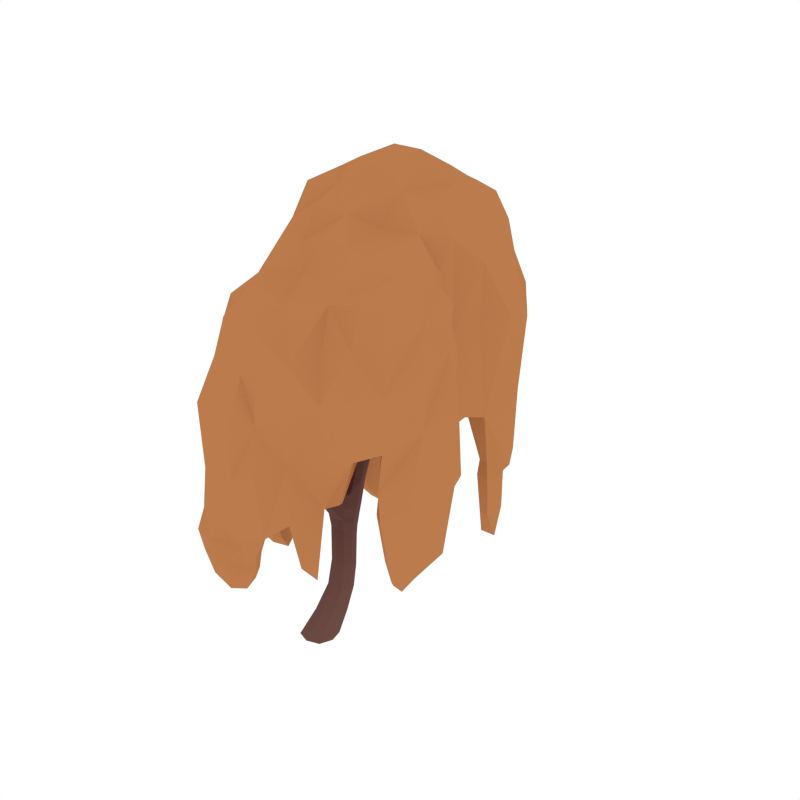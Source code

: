 # Source: Willow_Autumn_1.blend  (saved by Blender 2.79.0; exported with 4.5.12 LTS)
import bpy
from mathutils import Matrix  # noqa: F401  (used for matrix-valued properties, if any)

bpy.ops.wm.read_factory_settings(use_empty=True)
scene = bpy.context.scene
scene.name = 'Scene'

# ---- collections
col_collection_1 = bpy.data.collections.new('Collection 1'); scene.collection.children.link(col_collection_1)

# ---- materials (node trees are filled in below, after node groups)
mat_wood = bpy.data.materials.new('Wood')
mat_wood.alpha_threshold = 0.0
mat_wood.diffuse_color = (0.1529, 0.07036, 0.05951, 1.0)
mat_wood.roughness = 0.5
mat_orange = bpy.data.materials.new('Orange')
mat_orange.alpha_threshold = 0.0
mat_orange.diffuse_color = (0.4969, 0.1993, 0.07341, 1.0)
mat_orange.roughness = 0.5

# ---- material node trees

# ---- world
world_world = bpy.data.worlds.new('World'); scene.world = world_world
world_world.color = (1.0, 1.0, 1.0)
world_world.use_sun_shadow = False
world_world.sun_shadow_jitter_overblur = 0.0
world_world.cycles.sampling_method = 'NONE'
world_world.cycles.sample_map_resolution = 256

# ---- meshes
me_cube_088 = bpy.data.meshes.new('Cube.088')
me_cube_088.from_pydata([(0.06836, 0.01627, 0.1723), (0.163, 0.104, 0.1644), (0.246, 0.01627, 0.1723), (0.1514, -0.07144, 0.1803), (0.09768, -0.03701, -0.01324), (0.19, 0.1824, 0.6528), (0.1468, 0.2611, 0.7467), (0.05335, 0.1824, 0.6528), (0.11, 0.1177, 0.6957), (0.1334, 0.2471, 0.6099), (-0.00656, 0.3592, 0.9083), (0.01003, 0.2612, 0.7467), (0.01966, 0.04142, 0.9984), (0.09024, 0.3187, 0.7001), (-0.1369, -0.09786, 1.463), (-0.04479, 0.0956, 1.018), (-0.02182, -0.01235, 0.9785), (-0.08627, 0.04183, 0.9984), (-0.07545, -0.1633, 2.242), (-0.1584, -0.1465, 1.464), (-0.2144, -0.09617, 1.463), (-0.1929, -0.04751, 1.461), (-0.09228, -0.13, 2.267), (-0.1242, -0.1267, 2.24), (-0.1158, -0.09485, 2.238), (-0.06698, -0.1314, 2.24), (-0.07882, 0.6268, 1.417), (0.006457, 0.4745, 0.8551), (0.06785, 0.4127, 0.8817), (-0.06795, 0.421, 0.8817), (-0.1831, 0.5824, 1.618), (-0.1733, 0.6755, 1.417), (-0.1421, 0.6109, 1.43), (-0.11, 0.6914, 1.405), (0.06841, 0.7553, 1.976), (-0.1179, 0.7301, 1.51), (-0.088, 0.6673, 1.532), (-0.1768, 0.7213, 1.532), (0.131, 0.7296, 2.646), (0.05349, 0.7077, 1.988), (0.01195, 0.8042, 1.988), (-0.002969, 0.7566, 2.0), (-0.229, 0.5282, 2.259), (-0.1347, 0.5854, 1.663), (-0.2093, 0.6297, 1.663), (-0.1609, 0.6327, 1.708), (-0.2078, 0.509, 2.33), (-0.1923, 0.5382, 2.261), (-0.184, 0.5017, 2.259), (-0.2206, 0.4917, 2.257), (-0.09462, 0.7209, 1.734), (-0.1053, 0.7755, 1.709), (-0.04062, 0.6979, 1.709), (-0.05133, 0.7525, 1.685), (0.1296, 0.7616, 2.679), (0.1222, 0.7928, 2.646), (0.09976, 0.7589, 2.643), (0.1535, 0.7636, 2.65), (-0.1077, 0.8821, 1.121), (-0.07398, 0.4736, 1.033), (-0.1323, 0.5399, 1.026), (-0.003191, 0.517, 1.026), (-0.03447, 1.204, 1.263), (-0.05895, 0.854, 1.165), (0.002976, 0.8497, 1.121), (-0.04573, 0.8779, 1.076), (-0.009531, 1.273, 1.615), (-0.04034, 1.149, 1.331), (-0.08869, 1.196, 1.297), (0.01388, 1.157, 1.297), (0.08778, 1.612, 1.792), (-0.06548, 1.423, 1.46), (0.03633, 1.381, 1.46), (-0.01499, 1.43, 1.425), (0.0613, 1.637, 1.845), (0.06536, 1.648, 1.784), (0.04806, 1.601, 1.801), (0.02565, 1.636, 1.792), (0.04165, 1.301, 2.052), (0.0425, 1.289, 1.631), (-0.03941, 1.333, 1.631), (0.01262, 1.348, 1.648), (0.0383, 1.274, 2.103), (0.06396, 1.251, 2.052), (0.02847, 1.239, 2.051), (0.006161, 1.289, 2.052), (-0.0249, 1.527, 1.56), (0.01812, 1.488, 1.591), (0.02188, 1.53, 1.529), (0.0649, 1.491, 1.56), (-0.1083, -0.1174, 1.854), (-0.1609, -0.07362, 1.852), (-0.1752, -0.1142, 1.854), (-0.1226, -0.158, 1.856), (-0.2173, 0.5148, 1.961), (-0.174, 0.5228, 1.98), (-0.1851, 0.5628, 1.999), (-0.2284, 0.5548, 1.98), (0.1359, 0.7588, 2.374), (0.06852, 0.7572, 2.378), (0.08885, 0.7977, 2.376), (0.1155, 0.7183, 2.376), (-0.00608, 1.278, 1.884), (0.01713, 1.222, 1.883), (0.05515, 1.236, 1.884), (0.03193, 1.292, 1.885), (0.01129, 1.613, 1.686), (0.04017, 1.577, 1.703), (0.05493, 1.621, 1.668), (0.0838, 1.585, 1.686), (0.08604, -0.1463, -0.01324), (0.207, -0.03701, -0.01324), (0.1093, 0.07227, -0.01324), (-0.01161, -0.03701, -0.01324), (0.1819, 0.1823, 0.454), (0.1721, 0.05119, 0.5084), (0.1086, 0.1167, 0.4812), (0.2453, 0.1167, 0.4812), (-0.02739, 0.1547, 0.8553), (0.05789, 0.09138, 0.818), (0.01483, 0.2178, 0.8926), (0.1001, 0.1545, 0.8553), (-0.04717, 0.6662, 0.9971), (0.002761, 0.6538, 1.05), (-0.07041, 0.6681, 1.103), (-0.1203, 0.6804, 1.05), (-0.08922, 0.6307, 1.209), (-0.1135, 0.5444, 1.225), (-0.1572, 0.6061, 1.217), (-0.04544, 0.569, 1.217), (-0.1308, -0.007334, 1.259), (-0.1629, -0.0559, 1.254), (-0.1087, -0.1055, 1.25), (-0.0766, -0.05696, 1.254), (0.01571, -0.03701, -0.01324), (0.0862, -0.04951, 0.1783), (0.1184, 0.06803, 0.3423), (0.02443, 0.04495, -0.01324), (0.1064, 0.04495, -0.01324), (0.1946, 0.1394, 0.3256), (0.1884, 0.04495, -0.01324), (0.1796, -0.03701, -0.01324), (0.2653, 0.06803, 0.3423), (0.1709, -0.119, -0.01324), (0.08895, -0.119, -0.01324), (0.1892, -0.003351, 0.3591), (0.03474, 0.2113, 0.7004), (0.1158, 0.2741, 0.6544), (0.1715, 0.2113, 0.7004), (0.0882, 0.1205, 0.7526), (0.1818, 0.2309, 0.6206), (0.2245, 0.06758, 0.5016), (0.06163, 0.1339, 0.6849), (0.1294, 0.1659, 0.4608), (-0.02335, 0.3313, 0.8033), (0.05452, 0.3843, 0.7621), (0.1132, 0.3292, 0.8033), (0.02242, 0.2797, 0.8693), (0.1386, 0.3043, 0.7118), (0.1292, 0.2057, 0.7971), (-0.005262, 0.2058, 0.7971), (0.03602, 0.3043, 0.7118), (-0.0661, -0.065, 1.092), (-0.08316, 0.03528, 1.114), (-0.02718, -0.01517, 1.103), (-0.1221, -0.01455, 1.103), (-0.002087, 0.08185, 1.013), (0.1003, 0.1072, 0.8274), (-0.08175, 0.08236, 1.013), (0.004755, 0.1072, 0.8274), (-0.1534, -0.1527, 1.579), (-0.1898, -0.05725, 1.575), (-0.1346, -0.106, 1.577), (-0.2087, -0.1039, 1.577), (-0.1599, -0.06083, 1.461), (-0.07902, -0.09343, 1.251), (-0.1439, -0.09307, 1.251), (-0.1603, -0.019, 1.258), (-0.07796, -0.1552, 2.262), (-0.1083, -0.1044, 2.259), (-0.07182, -0.1315, 2.261), (-0.1144, -0.128, 2.261), (-0.05901, -0.1561, 2.241), (-0.1527, -0.1466, 1.856), (-0.181, -0.08265, 1.852), (-0.1312, -0.08568, 1.852), (-0.1091, 0.5004, 0.9626), (-0.03406, 0.5737, 0.9449), (0.02444, 0.4845, 0.9626), (-0.04705, 0.432, 0.9746), (0.04613, 0.3707, 0.9017), (-0.056, 0.3765, 0.9017), (-0.04595, 0.4633, 0.8618), (0.05561, 0.4569, 0.8618), (-0.1768, 0.6983, 1.479), (-0.1154, 0.711, 1.463), (-0.08656, 0.6464, 1.479), (-0.1571, 0.6146, 1.51), (-0.0781, 0.6627, 1.408), (-0.02382, 0.479, 1.031), (-0.1731, 0.6388, 1.427), (-0.126, 0.6028, 1.029), (-0.158, 0.7464, 1.601), (-0.1019, 0.7451, 1.574), (-0.0753, 0.6857, 1.601), (-0.135, 0.6806, 1.666), (-0.1072, 0.6292, 1.576), (-0.1919, 0.6801, 1.576), (-0.1551, 0.7417, 1.515), (-0.08799, 0.7006, 1.515), (0.05498, 0.8014, 2.16), (0.1113, 0.7558, 2.154), (0.09322, 0.7107, 2.16), (0.03694, 0.7563, 2.167), (0.04375, 0.7911, 1.979), (-0.03239, 0.7195, 1.691), (-0.06503, 0.6956, 1.727), (-0.009465, 0.7932, 1.997), (-0.2075, 0.5404, 1.764), (-0.1763, 0.5894, 1.828), (-0.1604, 0.5463, 1.796), (-0.2234, 0.5835, 1.796), (-0.1527, 0.5723, 1.629), (-0.2081, 0.605, 1.629), (-0.1354, 0.6095, 1.696), (-0.192, 0.6434, 1.696), (-0.2178, 0.4931, 2.312), (-0.1971, 0.5278, 2.312), (-0.1912, 0.5009, 2.312), (-0.2238, 0.5201, 2.312), (-0.2339, 0.5075, 2.257), (-0.2097, 0.5689, 1.994), (-0.1685, 0.5447, 1.994), (-0.193, 0.5089, 1.966), (-0.08108, 0.7775, 1.691), (0.07522, 0.7198, 1.979), (0.02137, 0.7196, 1.997), (-0.1134, 0.754, 1.727), (-0.04792, 0.7481, 1.861), (-0.04117, 0.7982, 1.843), (0.005739, 0.7048, 1.843), (0.01249, 0.755, 1.825), (0.1261, 0.7847, 2.671), (0.1486, 0.7634, 2.674), (0.1316, 0.7383, 2.671), (0.1091, 0.7597, 2.668), (0.15, 0.7393, 2.649), (0.08691, 0.7273, 2.377), (0.1032, 0.7832, 2.643), (0.1174, 0.788, 2.375), (0.001228, 0.5784, 1.029), (-0.06861, 0.5416, 1.223), (-0.121, 0.4956, 1.031), (-0.1343, 0.6342, 1.211), (-0.07752, 0.6196, 1.116), (-0.09393, 0.5043, 1.108), (-0.1456, 0.5662, 1.102), (-0.02363, 0.5365, 1.102), (-0.0425, 1.021, 1.146), (-0.09924, 1.019, 1.185), (0.005765, 0.9832, 1.185), (-0.05098, 0.9816, 1.224), (-0.09782, 0.8703, 1.154), (-0.09747, 0.6749, 1.01), (-0.01678, 0.8436, 1.154), (-0.00493, 0.8639, 1.088), (-0.02439, 1.362, 1.373), (-0.07707, 1.352, 1.406), (0.02489, 1.309, 1.406), (-0.02664, 1.274, 1.468), (-0.07425, 1.211, 1.271), (0.003847, 1.183, 1.271), (-0.001721, 1.14, 1.323), (-0.07748, 1.171, 1.323), (-0.001252, 1.466, 1.463), (-0.04955, 1.464, 1.499), (0.0493, 1.423, 1.499), (0.007701, 1.414, 1.573), (0.03768, 1.343, 1.52), (-0.05836, 1.387, 1.52), (-0.05346, 1.439, 1.434), (0.02368, 1.407, 1.434), (0.06695, 1.652, 1.828), (0.03815, 1.642, 1.832), (0.08215, 1.625, 1.832), (0.05335, 1.616, 1.836), (0.08692, 1.633, 1.786), (0.05187, 1.479, 1.583), (0.03948, 1.651, 1.786), (-0.01468, 1.507, 1.583), (0.006546, 1.229, 1.758), (0.02374, 1.302, 1.768), (0.04893, 1.244, 1.763), (-0.01865, 1.287, 1.763), (0.02375, 1.266, 1.619), (-0.03727, 1.3, 1.619), (0.04077, 1.323, 1.644), (-0.02108, 1.355, 1.644), (0.03267, 1.251, 2.09), (0.04231, 1.296, 2.091), (0.0589, 1.259, 2.09), (0.01608, 1.287, 2.09), (0.01807, 1.307, 2.052), (0.0534, 1.268, 1.884), (0.04159, 1.215, 1.884), (-0.003618, 1.247, 1.884), (0.05548, 1.511, 1.537), (0.06882, 1.572, 1.699), (-0.01266, 1.538, 1.537), (0.01521, 1.593, 1.699), (-0.001346, 1.586, 1.628), (0.03268, 1.548, 1.651), (0.04406, 1.591, 1.605), (0.07808, 1.554, 1.628), (-0.102, -0.1483, 1.856), (-0.102, -0.1533, 2.241), (-0.1322, -0.1013, 2.238), (-0.08926, -0.1055, 2.238), (-0.07878, -0.1274, 2.129), (-0.1287, -0.08878, 2.127), (-0.1388, -0.1232, 2.129), (-0.08893, -0.1618, 2.131), (-0.2335, 0.5327, 1.966), (-0.2128, 0.5424, 2.261), (-0.179, 0.5224, 2.261), (-0.2002, 0.4876, 2.257), (-0.2193, 0.5004, 2.145), (-0.1802, 0.5096, 2.154), (-0.1896, 0.5475, 2.163), (-0.2288, 0.5382, 2.154), (0.1375, 0.7292, 2.375), (0.1098, 0.7357, 2.643), (0.06697, 0.7875, 2.377), (0.1435, 0.7866, 2.649), (0.148, 0.7621, 2.564), (0.09004, 0.7584, 2.56), (0.1118, 0.7943, 2.562), (0.1262, 0.7261, 2.562), (0.006763, 1.298, 1.884), (0.06193, 1.279, 2.052), (0.05154, 1.232, 2.051), (0.008699, 1.262, 2.051), (0.001215, 1.285, 1.984), (0.02389, 1.232, 1.983), (0.0604, 1.245, 1.984), (0.03772, 1.297, 1.984), (0.08066, 1.605, 1.673), (0.0255, 1.626, 1.673), (0.07311, 1.598, 1.798), (0.02734, 1.616, 1.798), (0.01847, 1.625, 1.739), (0.04412, 1.589, 1.752), (0.06014, 1.634, 1.726), (0.08579, 1.598, 1.739), (0.006985, -0.119, -0.01324), (0.09492, 0.08206, 0.1664), (0.2281, 0.08206, 0.1664), (0.2194, -0.04951, 0.1783), (0.1024, -0.1276, 0.03514), (0.2167, -0.02369, 0.03315), (0.1227, 0.0802, 0.03116), (0.00838, -0.02369, 0.03315), (0.2319, 0.1659, 0.4608), (0.1641, 0.1339, 0.6849), (0.122, 0.06758, 0.5016), (0.07924, 0.2309, 0.6206), (0.1524, 0.2218, 0.549), (0.1342, 0.0917, 0.6225), (0.07494, 0.1567, 0.5857), (0.2116, 0.1567, 0.5857), (0.06809, 0.2019, 0.8833), (0.01492, 0.001091, 0.9835), (-0.02766, 0.2021, 0.8833), (-0.0643, 0.001192, 0.9835), (-0.05489, 0.102, 0.9221), (0.02067, 0.04294, 0.893), (-0.01301, 0.1607, 0.9513), (0.06254, 0.1017, 0.9221), (-0.1124, 0.6793, 1.089), (-0.08983, 0.8858, 1.088), (-0.02258, 0.6564, 1.089), (-0.002672, 0.6579, 1.01), (-0.0465, 0.7637, 1.034), (0.00286, 0.7441, 1.082), (-0.06513, 0.7537, 1.131), (-0.1145, 0.7733, 1.082), (-0.05021, 0.6056, 1.211), (-0.1523, 0.5688, 1.223), (-0.1032, 0.6031, 1.427), (-0.1499, 0.7, 1.408), (-0.1014, 0.6663, 1.324), (-0.1303, 0.5834, 1.345), (-0.1667, 0.6468, 1.334), (-0.06503, 0.6029, 1.334), (-0.09575, -0.02021, 1.258), (-0.1333, -0.1345, 1.464), (-0.1921, -0.1338, 1.464), (-0.2172, -0.05895, 1.461), (-0.1724, -0.03426, 1.394), (-0.1974, -0.08289, 1.394), (-0.142, -0.133, 1.393), (-0.117, -0.08437, 1.394), (0.0305, -0.09773, -0.01324), (0.1348, 0.0145, 0.3549), (0.04342, 0.0237, -0.01324), (0.1388, 0.1216, 0.3298), (0.1519, -0.09773, -0.01324), (0.245, 0.0145, 0.3549), (0.1649, 0.0237, -0.01324), (0.249, 0.1216, 0.3298), (0.03095, 0.1468, 0.7506), (0.06138, 0.2584, 0.6659), (0.1639, 0.2584, 0.6659), (0.1447, 0.1468, 0.7506), (-0.02242, 0.2751, 0.8446), (0.0009695, 0.3716, 0.7724), (0.1033, 0.37, 0.7724), (0.09143, 0.274, 0.8446), (-0.03272, -0.05256, 1.095), (-0.1037, -0.05238, 1.095), (-0.04536, 0.02237, 1.111), (-0.1167, 0.02313, 1.111), (-0.1298, -0.1412, 1.579), (-0.1861, -0.1403, 1.579), (-0.1579, -0.07028, 1.575), (-0.2127, -0.06806, 1.575), (-0.06672, -0.1496, 2.256), (-0.09838, -0.1473, 2.256), (-0.08915, -0.1122, 2.254), (-0.1208, -0.1093, 2.254), (-0.09617, 0.4528, 0.9716), (-0.09743, 0.5735, 0.9625), (0.0137, 0.5585, 0.9625), (0.004423, 0.4414, 0.9716), (-0.1876, 0.6523, 1.511), (-0.1538, 0.7212, 1.467), (-0.08512, 0.6815, 1.467), (-0.1153, 0.6105, 1.511), (-0.1712, 0.7061, 1.634), (-0.1366, 0.7608, 1.581), (-0.07449, 0.7149, 1.581), (-0.1012, 0.6588, 1.634), (0.03198, 0.7908, 2.165), (0.08755, 0.7894, 2.155), (0.1164, 0.7224, 2.155), (0.06048, 0.7217, 2.165), (-0.1802, 0.5327, 1.772), (-0.227, 0.5603, 1.772), (-0.1563, 0.5692, 1.82), (-0.2041, 0.5974, 1.82), (-0.2027, 0.4915, 2.298), (-0.2272, 0.506, 2.298), (-0.1872, 0.5173, 2.299), (-0.2117, 0.5317, 2.299), (-0.01283, 0.7887, 1.829), (0.02271, 0.7195, 1.829), (-0.02296, 0.7135, 1.856), (-0.05778, 0.7843, 1.856), (0.1113, 0.7775, 2.662), (0.1408, 0.7801, 2.667), (0.1452, 0.7455, 2.667), (0.1157, 0.7428, 2.662), (-0.02492, 0.5877, 1.094), (-0.04577, 0.5052, 1.106), (-0.1374, 0.5269, 1.106), (-0.1272, 0.6133, 1.094), (-0.08373, 1.028, 1.156), (-0.003389, 1.003, 1.156), (-0.08851, 1.001, 1.215), (-0.01133, 0.972, 1.215), (-0.06347, 1.37, 1.381), (0.01385, 1.339, 1.381), (-0.06595, 1.326, 1.465), (0.01628, 1.289, 1.465), (-0.03845, 1.476, 1.472), (0.03651, 1.446, 1.472), (-0.03781, 1.428, 1.546), (0.04304, 1.393, 1.546), (0.04734, 1.651, 1.818), (0.08107, 1.638, 1.818), (0.03782, 1.625, 1.825), (0.07081, 1.612, 1.825), (-0.01629, 1.255, 1.759), (0.03368, 1.221, 1.759), (-0.004109, 1.309, 1.766), (0.04729, 1.278, 1.766), (0.01743, 1.266, 2.08), (0.04908, 1.245, 2.08), (0.02442, 1.3, 2.08), (0.05652, 1.279, 2.08), (0.0728, 1.574, 1.611), (0.06351, 1.542, 1.645), (0.01247, 1.598, 1.611), (0.004699, 1.565, 1.645), (-0.07131, -0.1539, 2.131), (-0.1165, -0.1514, 2.131), (-0.1461, -0.09599, 2.128), (-0.1013, -0.09981, 2.128), (-0.2337, 0.517, 2.148), (-0.2116, 0.5523, 2.161), (-0.175, 0.5308, 2.161), (-0.1975, 0.4956, 2.148), (0.1461, 0.7362, 2.563), (0.1027, 0.7331, 2.561), (0.0919, 0.7846, 2.561), (0.1354, 0.7871, 2.563), (0.0135, 1.304, 1.984), (0.05849, 1.275, 1.984), (0.04752, 1.225, 1.983), (0.003723, 1.256, 1.983), (0.08379, 1.619, 1.729), (0.03249, 1.639, 1.729), (0.07096, 1.585, 1.749), (0.02127, 1.604, 1.749), (0.02679, -0.1016, 0.03464), (0.04206, 0.05423, 0.03166), (0.1983, 0.05423, 0.03166), (0.183, -0.1016, 0.03464), (0.2014, 0.2055, 0.5582), (0.1877, 0.108, 0.6133), (0.08522, 0.108, 0.6133), (0.09883, 0.2055, 0.5582), (0.03532, 0.1458, 0.944), (0.06041, 0.05762, 0.9003), (-0.05292, 0.1462, 0.944), (-0.02749, 0.0577, 0.9003), (-0.1057, 0.7672, 1.119), (-0.09395, 0.772, 1.046), (-0.01991, 0.7426, 1.119), (-0.003712, 0.7528, 1.046), (-0.06658, 0.6391, 1.326), (-0.1645, 0.6099, 1.342), (-0.08889, 0.5777, 1.342), (-0.1435, 0.6728, 1.326), (-0.1388, -0.04744, 1.394), (-0.1154, -0.1209, 1.394), (-0.1762, -0.1204, 1.394), (-0.1984, -0.04577, 1.394), (0.2276, 0.05974, 0.4799), (0.1684, 0.2515, 0.6544), (0.1337, 0.01888, 0.367), (0.09025, 0.0796, 0.1545), (0.2463, 0.1164, 0.3085), (0.07958, 0.1122, 0.7712), (0.1182, 0.3191, 0.7949), (0.01434, 0.035, 1.01), (-0.03295, 0.04931, 0.9126), (-0.06251, 0.41, 0.8722), (0.09494, 0.2106, 0.5706), (-0.0758, -0.09059, 1.24), (-0.04123, 0.02805, 1.102), (-0.09944, -0.04653, 1.082), (-0.1566, -0.07101, 1.588), (-0.1551, -0.1461, 1.836), (-0.003825, 0.4524, 0.989), (-0.1264, 0.6066, 1.052), (-0.04752, 0.5726, 1.229), (-0.1088, 0.6879, 1.393), (0.01591, 1.353, 1.392), (-0.04061, 1.303, 1.601), (0.06226, 1.479, 1.55), (-0.04552, 0.6962, 1.694), (-0.1573, 0.551, 1.78), (0.04882, 0.7074, 1.974), (-0.1921, 0.5106, 1.952), (-0.2073, 0.6357, 1.653), (0.2223, 0.1649, 2.483), (-0.151, 0.2001, 2.424), (-0.1067, -0.2363, 2.321), (0.1485, -0.2544, 2.263), (0.2615, 0.5605, 2.705), (-0.1739, 0.5242, 2.674), (0.2384, 1.016, 2.738), (-0.1734, 1.016, 2.805), (0.1621, 1.478, 2.397), (-0.1136, 1.506, 2.414), (0.5826, 0.6146, 2.48), (-0.2314, -0.3057, 2.019), (0.3423, -0.4332, 2.037), (0.1129, 1.788, 1.905), (0.1059, -0.5406, 1.957), (-0.4226, 0.4924, 2.469), (0.7238, 0.3477, 2.317), (0.3334, 1.576, 2.109), (-0.2749, 1.571, 2.165), (-0.07614, -0.5406, 1.957), (0.4928, 1.081, 2.533), (-0.3785, 1.043, 2.533), (-0.4107, 0.09185, 2.205), (-0.0789, 1.753, 1.894), (-0.08596, 1.811, 1.444), (0.1179, -0.6662, 1.388), (0.1115, 1.819, 1.445), (-0.3031, -0.3883, 1.453), (0.385, 1.686, 1.648), (0.3124, -0.4493, 1.452), (-0.319, 1.65, 1.627), (0.555, 0.643, 1.855), (-0.5018, 0.4896, 1.796), (-0.3971, 0.07723, 1.595), (0.5822, 1.195, 1.868), (-0.09668, -0.6597, 1.388), (-0.4555, 1.079, 1.864), (0.6272, -0.2761, 1.515), (0.8338, 0.03761, 2.227), (0.8646, 0.01165, 1.654), (0.7802, 0.4004, 1.801), (0.561, -0.1968, 2.098), (0.6118, 0.1016, 2.438), (0.1094, -0.6214, 0.9361), (-0.09603, -0.6775, 0.937), (0.08661, -0.6764, 0.7437), (-0.06413, -0.6823, 0.7431), (0.8797, -0.07751, 0.9067), (0.08367, 1.846, 1.023), (-0.06119, 1.865, 1.023), (-0.4928, 0.3764, 0.8782), (-0.4008, 0.1192, 0.8111), (-0.423, 1.076, 0.8486), (0.59, 1.253, 0.8018), (-0.2289, -0.2756, 2.243), (0.1194, -0.4764, 2.207), (0.4235, 0.1164, 2.486), (-0.1736, 0.3242, 2.589), (-0.09005, -0.459, 2.204), (0.2478, 0.4114, 2.535), (0.02773, 0.1921, 2.482), (-0.29, 0.1515, 2.368), (0.253, -0.3256, 2.206), (0.02064, -0.2232, 2.299), (-0.1231, 0.01144, 2.337), (0.1904, -0.04405, 2.336), (-0.1719, 0.7153, 2.791), (0.2613, 0.7497, 2.829), (0.02947, 0.5485, 2.675), (0.4839, 0.581, 2.671), (-0.3672, 0.4782, 2.668), (-0.1515, 1.3, 2.639), (0.2109, 1.277, 2.609), (0.02739, 1.015, 2.805), (0.4117, 1.046, 2.687), (-0.3163, 1.018, 2.698), (-0.08339, 1.685, 2.169), (0.1212, 1.665, 2.16), (0.02166, 1.483, 2.401), (0.2768, 1.5, 2.339), (-0.2377, 1.554, 2.367), (-0.4137, 0.07805, 1.927), (-0.1025, -0.6655, 1.699), (0.553, -0.3068, 1.242), (0.1213, -0.6685, 1.7), (-0.3001, -0.374, 1.759), (0.3295, -0.4523, 1.757), (0.5751, 0.6265, 2.124), (-0.4261, 0.491, 2.19), (0.5471, 1.131, 2.265), (-0.4533, 1.072, 2.265), (-0.0909, 1.834, 1.655), (0.1188, 1.836, 1.655), (0.4215, 1.589, 1.918), (-0.2941, 1.622, 1.912), (-0.1591, -0.4808, 1.972), (-0.3082, -0.0885, 2.096), (0.5183, 0.8187, 2.562), (0.5974, 0.4747, 2.352), (0.4126, -0.2642, 2.07), (0.2244, -0.5416, 1.988), (0.01502, 1.791, 1.907), (0.2304, 1.735, 1.97), (0.01491, -0.5401, 1.957), (-0.3937, 0.3048, 2.312), (-0.4522, 0.7291, 2.581), (0.4349, 1.346, 2.393), (-0.3623, 1.357, 2.399), (-0.174, 1.698, 1.958), (-0.4209, 0.08135, 1.218), (-0.1004, -0.6762, 1.115), (0.1126, -0.6402, 1.113), (-0.2486, -0.3706, 1.13), (0.347, -0.4853, 1.112), (0.5911, 0.7504, 1.353), (-0.4476, 0.461, 1.338), (0.5102, 1.226, 1.387), (-0.4362, 1.077, 1.378), (-0.08007, 1.817, 1.246), (0.106, 1.829, 1.246), (0.3455, 1.62, 1.325), (-0.3394, 1.658, 1.294), (-0.201, 1.787, 1.491), (0.01175, 1.813, 1.445), (0.2372, -0.6172, 1.405), (0.01175, -0.6518, 1.387), (0.2546, 1.768, 1.545), (-0.1886, -0.5712, 1.403), (-0.3632, -0.1456, 1.521), (0.52, 1.442, 1.779), (0.4673, -0.3618, 1.509), (-0.4404, 1.421, 1.778), (0.5376, 0.9352, 1.885), (0.6578, 0.5037, 1.75), (-0.427, 0.2834, 1.684), (-0.4783, 0.7423, 1.875), (0.7561, 0.06997, 2.395), (0.895, 0.002118, 1.969), (0.8787, 0.2273, 2.314), (0.7446, -0.1631, 2.152), (0.8638, -0.07333, 1.301), (0.7465, -0.1811, 1.563), (0.9365, 0.2205, 1.726), (0.5868, -0.2471, 1.838), (0.686, 0.2951, 2.478), (0.7757, 0.4074, 1.968), (0.7721, 0.3577, 1.358), (0.572, -0.1397, 2.339), (-0.1216, -0.6379, 0.6775), (0.1383, -0.6322, 0.6854), (0.2126, -0.6117, 0.9332), (0.01175, -0.676, 0.7302), (-0.235, -0.6395, 0.9274), (0.01175, -0.6353, 0.937), (0.1024, -0.6271, 0.8249), (-0.08371, -0.6566, 0.8235), (0.8168, -0.104, 0.6841), (0.9479, 0.09037, 0.8964), (0.7716, -0.1731, 0.8891), (-0.04685, 1.84, 0.7539), (0.07767, 1.853, 0.739), (0.01175, 1.87, 1.023), (0.1773, 1.832, 1.016), (-0.1754, 1.85, 1.01), (-0.4582, 0.1263, 0.3376), (-0.4494, 0.2717, 0.4038), (-0.4308, 0.2459, 0.8397), (-0.4736, 0.5489, 0.8981), (-0.3625, -0.01325, 0.7853), (-0.4447, 1.076, 0.2431), (-0.4331, 0.828, 0.848), (-0.4482, 1.358, 0.8271), (0.5445, 1.185, 0.2718), (0.5218, 1.39, 0.8453), (0.5368, 1.076, 0.8762), (-0.1611, -0.4082, 2.137), (0.2179, -0.475, 2.158), (-0.3369, 0.3161, 2.497), (0.51, 0.4046, 2.551), (0.0154, -0.4628, 2.209), (0.03115, 0.3666, 2.578), (-0.2525, -0.04459, 2.29), (0.3701, -0.1511, 2.294), (0.02619, 0.02254, 2.332), (-0.3167, 0.722, 2.716), (0.4403, 0.795, 2.723), (0.03138, 0.7171, 2.833), (-0.3055, 1.329, 2.586), (0.3659, 1.303, 2.559), (0.02489, 1.303, 2.653), (-0.1655, 1.65, 2.161), (0.207, 1.63, 2.154), (0.01863, 1.677, 2.167), (-0.4731, 0.2793, 2.047), (0.2075, -0.5624, 1.706), (-0.2169, -0.5782, 1.713), (0.6081, 0.4668, 2.086), (0.01255, -0.6718, 1.7), (-0.335, -0.1271, 1.831), (0.4595, -0.3425, 1.812), (-0.443, 0.7383, 2.29), (0.6103, 0.8612, 2.295), (-0.3765, 1.393, 2.131), (0.4639, 1.395, 2.131), (-0.1908, 1.761, 1.716), (0.247, 1.797, 1.723), (0.01255, 1.827, 1.655), (-0.4926, 0.2654, 1.27), (0.2564, -0.5904, 1.04), (-0.2458, -0.5752, 1.036), (0.621, 0.4984, 1.355), (0.01175, -0.6698, 1.113), (-0.3125, -0.1567, 1.074), (0.4467, -0.3121, 1.176), (-0.422, 0.6858, 1.148), (0.578, 0.9709, 1.258), (-0.3727, 1.464, 1.236), (0.4752, 1.481, 1.228), (-0.2521, 1.801, 1.193), (0.2306, 1.765, 1.215), (0.01175, 1.831, 1.246), (0.7067, -0.1067, 2.32), (0.7767, 0.204, 2.41), (0.7403, -0.1597, 1.879), (0.8706, 0.2088, 2.044), (0.7059, -0.1714, 1.296), (0.9322, 0.2622, 1.311), (0.1905, -0.6043, 0.8118), (-0.207, -0.627, 0.7943), (0.01175, -0.6411, 0.6327), (0.01175, -0.6841, 0.8223), (0.7906, -0.1465, 0.738), (0.8484, -0.03243, 0.7477), (-0.09561, 1.829, 0.8363), (0.1469, 1.856, 0.8223), (0.01175, 1.856, 0.7418), (-0.4709, 0.2118, 0.3683), (-0.4277, 0.03113, 0.4611), (-0.4446, 0.364, 0.5452), (-0.4571, 0.9308, 0.4151), (-0.439, 1.214, 0.4142), (0.5316, 1.112, 0.4657), (0.5216, 1.285, 0.4485), (0.5436, 1.245, 0.743), (0.5066, 1.308, 0.6947), (0.5439, 1.076, 0.7581), (0.8575, -0.07393, 1.218), (0.9193, 0.2225, 1.253), (0.7463, -0.1977, 1.146), (0.3552, -0.4179, 0.801), (0.4062, -0.3473, 0.7057), (0.2294, 0.2334, 1.668), (-0.1478, 0.2265, 1.616), (-0.07522, -0.1741, 1.821), (0.1484, -0.2403, 1.763), (0.2461, 0.6102, 1.369), (-0.1713, 0.5412, 1.348), (0.2351, 1.007, 1.287), (-0.1481, 0.9719, 1.354), (0.1599, 1.45, 1.619), (-0.1079, 1.417, 1.648), (0.5688, -0.1439, 1.505), (0.8098, 0.03576, 1.653), (0.6775, 0.3152, 1.803), (0.6078, 0.1153, 1.592), (0.1043, -0.5883, 0.936), (-0.0725, -0.5474, 0.9349), (0.0632, -0.5429, 0.7583), (-0.0359, -0.5215, 0.7606), (0.7547, -0.01448, 0.8978), (0.07719, 1.733, 1.022), (-0.05304, 1.72, 1.022), (-0.3432, 0.374, 0.8787), (-0.3663, 0.1291, 0.8104), (-0.3618, 1.074, 0.8483), (0.4532, 1.234, 0.8117), (-0.1186, -0.2078, 1.853), (0.1081, -0.3552, 1.908), (0.4281, 0.1716, 1.654), (-0.1679, 0.4295, 1.54), (-0.05383, -0.3506, 1.908), (0.2453, 0.4292, 1.489), (0.02746, 0.2723, 1.665), (-0.2656, 0.174, 1.657), (0.2362, -0.2991, 1.819), (0.02661, -0.1808, 1.805), (-0.1171, 0.02901, 1.7), (0.1928, -0.02978, 1.697), (-0.16, 0.7292, 1.286), (0.2375, 0.7757, 1.315), (0.02739, 0.5665, 1.348), (0.3819, 0.6441, 1.446), (-0.2693, 0.5474, 1.441), (-0.1391, 1.231, 1.454), (0.2083, 1.258, 1.412), (0.02872, 0.9702, 1.354), (0.3938, 1.037, 1.334), (-0.2699, 1.001, 1.352), (-0.07522, 1.532, 1.899), (0.1121, 1.54, 1.895), (0.02102, 1.434, 1.631), (0.2629, 1.467, 1.676), (-0.1813, 1.429, 1.706), (0.546, -0.2754, 1.238), (-0.3018, 0.1147, 1.217), (-0.06578, -0.5497, 1.111), (0.1023, -0.5867, 1.112), (-0.2184, -0.3614, 1.129), (0.2378, -0.402, 1.111), (0.4651, 0.734, 1.356), (-0.3999, 0.4604, 1.338), (0.4708, 1.219, 1.387), (-0.3396, 1.071, 1.378), (-0.07236, 1.771, 1.245), (0.09145, 1.753, 1.244), (0.321, 1.601, 1.323), (-0.2207, 1.589, 1.285), (0.735, 0.08655, 1.626), (0.7596, -0.00755, 1.298), (0.6855, -0.111, 1.561), (0.784, 0.1798, 1.724), (0.6528, 0.2757, 1.584), (0.7223, 0.3016, 1.37), (0.5457, -0.03334, 1.754), (-0.1013, -0.5239, 0.6885), (0.1166, -0.5444, 0.7016), (0.2061, -0.5678, 0.9318), (0.01175, -0.531, 0.7485), (-0.2016, -0.5311, 0.9223), (0.01175, -0.5938, 0.937), (0.09535, -0.5835, 0.827), (-0.06855, -0.5633, 0.828), (0.7747, -0.08398, 0.6796), (0.8316, 0.1396, 0.8872), (0.7403, -0.1569, 0.8867), (-0.04903, 1.746, 0.7495), (0.07635, 1.74, 0.7418), (0.01177, 1.712, 1.023), (0.1694, 1.749, 1.011), (-0.1609, 1.728, 1.006), (-0.3481, 0.1561, 0.3365), (-0.3915, 0.2727, 0.4038), (-0.3979, 0.2504, 0.8391), (-0.3445, 0.5398, 0.9007), (-0.3286, 0.003244, 0.7869), (-0.3383, 1.073, 0.2388), (-0.3793, 0.8357, 0.8519), (-0.3175, 1.35, 0.8256), (0.4436, 1.175, 0.277), (0.4188, 1.357, 0.846), (0.4766, 1.081, 0.8782), (-0.0941, -0.3503, 1.914), (0.149, -0.352, 1.928), (-0.2845, 0.3665, 1.56), (0.4459, 0.4277, 1.567), (0.02259, -0.3467, 1.912), (0.02379, 0.4489, 1.527), (-0.1916, -0.003809, 1.769), (0.3621, -0.1204, 1.741), (0.02743, 0.03382, 1.695), (-0.2969, 0.7253, 1.304), (0.4112, 0.7994, 1.311), (0.02735, 0.7484, 1.327), (-0.2337, 1.257, 1.495), (0.3479, 1.281, 1.461), (0.02487, 1.216, 1.464), (-0.1409, 1.543, 1.884), (0.1839, 1.542, 1.882), (0.01744, 1.537, 1.898), (-0.3326, 0.2868, 1.269), (0.2195, -0.532, 1.038), (-0.1757, -0.5018, 1.027), (0.5729, 0.4687, 1.37), (0.01165, -0.5548, 1.113), (-0.2781, -0.1438, 1.077), (0.4052, -0.2628, 1.177), (-0.3898, 0.6844, 1.149), (0.4463, 0.9639, 1.257), (-0.338, 1.458, 1.236), (0.3839, 1.451, 1.22), (-0.191, 1.678, 1.184), (0.2146, 1.731, 1.211), (0.01177, 1.762, 1.246), (0.6357, 0.01591, 1.763), (0.7441, 0.1999, 1.62), (0.6282, -0.06849, 1.289), (0.8296, 0.2513, 1.303), (0.1799, -0.5647, 0.8159), (-0.1828, -0.5233, 0.8033), (0.01175, -0.5431, 0.6444), (0.01175, -0.552, 0.8242), (0.7616, -0.1289, 0.7389), (0.8114, -0.01785, 0.7493), (-0.0972, 1.758, 0.8355), (0.1454, 1.732, 0.8231), (0.01175, 1.735, 0.7423), (-0.3724, 0.228, 0.3644), (-0.3133, 0.07327, 0.4604), (-0.3858, 0.36, 0.5461), (-0.3352, 0.924, 0.4136), (-0.3382, 1.21, 0.4144), (0.4726, 1.11, 0.4664), (0.4547, 1.269, 0.4515), (0.461, 1.234, 0.7501), (0.4575, 1.299, 0.6973), (0.4624, 1.078, 0.764), (0.7527, -0.005069, 1.208), (0.8543, 0.2444, 1.251), (0.6534, -0.1226, 1.132), (0.2979, -0.3668, 0.8019), (0.3713, -0.3172, 0.7051)], [], [(0, 361, 514, 135), (0, 135, 403, 136), (0, 136, 405, 355), (0, 541, 515, 361), (1, 360, 515, 541), (1, 355, 405, 139), (1, 139, 542, 356), (1, 356, 516, 360), (2, 359, 516, 356), (2, 356, 542, 142), (2, 142, 407, 357), (2, 357, 517, 359), (3, 358, 517, 357), (3, 357, 407, 145), (3, 145, 403, 135), (3, 135, 514, 358), (4, 134, 404, 138), (4, 138, 408, 141), (4, 141, 406, 144), (4, 144, 402, 134), (5, 363, 519, 369), (5, 369, 518, 150), (5, 150, 539, 148), (5, 148, 413, 363), (6, 159, 413, 148), (6, 148, 412, 158), (6, 158, 416, 544), (6, 544, 417, 159), (7, 365, 548, 368), (7, 368, 520, 152), (7, 152, 410, 146), (7, 146, 411, 365), (8, 152, 520, 367), (8, 367, 519, 363), (8, 363, 413, 149), (8, 149, 410, 152), (9, 150, 518, 366), (9, 366, 548, 365), (9, 365, 411, 147), (9, 147, 539, 150), (10, 191, 414, 157), (10, 157, 417, 190), (10, 190, 433, 189), (10, 189, 430, 191), (11, 161, 411, 146), (11, 146, 410, 160), (11, 160, 414, 154), (11, 154, 415, 161), (12, 371, 523, 377), (12, 377, 522, 166), (12, 166, 545), (12, 545, 371), (13, 158, 412, 147), (13, 147, 411, 161), (13, 161, 415, 155), (13, 155, 416, 158), (14, 395, 535, 401), (14, 401, 534, 174), (14, 174, 424, 172), (14, 172, 422, 395), (15, 166, 522, 376), (15, 376, 524, 168), (15, 168, 421, 163), (15, 163, 550, 166), (16, 373, 546, 375), (16, 375, 523, 371), (16, 371, 418, 162), (16, 162, 551, 373), (17, 168, 524, 374), (17, 374, 546, 373), (17, 373, 551, 165), (17, 165, 421, 168), (18, 315, 495, 321), (18, 321, 494, 182), (18, 182, 426, 178), (18, 178, 427, 315), (19, 396, 536, 400), (19, 400, 535, 395), (19, 395, 422, 170), (19, 170, 423, 396), (20, 397, 537, 399), (20, 399, 536, 396), (20, 396, 423, 173), (20, 173, 425, 397), (21, 174, 534, 398), (21, 398, 537, 397), (21, 397, 425, 171), (21, 171, 424, 174), (22, 181, 427, 178), (22, 178, 426, 180), (22, 180, 428, 179), (22, 179, 429, 181), (23, 316, 496, 320), (23, 320, 495, 315), (23, 315, 427, 181), (23, 181, 429, 316), (24, 317, 497, 319), (24, 319, 496, 316), (24, 316, 429, 179), (24, 179, 428, 317), (25, 182, 494, 318), (25, 318, 497, 317), (25, 317, 428, 180), (25, 180, 426, 182), (26, 388, 532, 393), (26, 393, 530, 198), (26, 198, 436, 196), (26, 196, 437, 388), (27, 193, 416, 155), (27, 155, 415, 192), (27, 192, 431, 187), (27, 187, 432, 193), (28, 190, 417, 156), (28, 156, 416, 193), (28, 193, 432, 188), (28, 188, 433, 190), (29, 192, 547), (29, 547, 191), (29, 191, 430, 186), (29, 186, 431, 192), (30, 223, 434, 197), (30, 197, 437, 222), (30, 222, 446, 218), (30, 218, 447, 223), (31, 389, 533, 392), (31, 392, 531, 200), (31, 200, 434, 194), (31, 194, 435, 389), (32, 200, 531, 391), (32, 391, 532, 388), (32, 388, 437, 197), (32, 197, 434, 200), (33, 198, 557), (33, 557, 389), (33, 389, 435, 195), (33, 195, 436, 198), (34, 235, 455, 241), (34, 241, 454, 214), (34, 214, 443, 211), (34, 211, 444, 235), (35, 209, 436, 195), (35, 195, 435, 208), (35, 208, 439, 203), (35, 203, 440, 209), (36, 206, 437, 196), (36, 196, 436, 209), (36, 209, 440, 204), (36, 204, 441, 206), (37, 208, 435, 194), (37, 194, 434, 207), (37, 207, 438, 202), (37, 202, 439, 208), (38, 331, 503, 337), (38, 337, 502, 246), (38, 246, 460, 244), (38, 244, 461, 331), (39, 236, 563), (39, 563, 235), (39, 235, 444, 212), (39, 212, 445, 236), (40, 214, 454, 239), (40, 239, 457, 217), (40, 217, 442, 210), (40, 210, 443, 214), (41, 217, 457, 238), (41, 238, 456, 236), (41, 236, 445, 213), (41, 213, 442, 217), (42, 323, 499, 329), (42, 329, 498, 230), (42, 230, 451, 229), (42, 229, 453, 323), (43, 222, 437, 206), (43, 206, 441, 224), (43, 224, 448, 562), (43, 562, 446, 222), (44, 225, 565), (44, 565, 223), (44, 223, 447, 221), (44, 221, 449, 225), (45, 224, 441, 205), (45, 205, 438, 225), (45, 225, 449, 219), (45, 219, 448, 224), (46, 229, 451, 226), (46, 226, 450, 228), (46, 228, 452, 227), (46, 227, 453, 229), (47, 324, 500, 328), (47, 328, 499, 323), (47, 323, 453, 227), (47, 227, 452, 324), (48, 325, 501, 327), (48, 327, 500, 324), (48, 324, 452, 228), (48, 228, 450, 325), (49, 230, 498, 326), (49, 326, 501, 325), (49, 325, 450, 226), (49, 226, 451, 230), (50, 237, 438, 205), (50, 205, 441, 216), (50, 216, 456, 238), (50, 238, 457, 237), (51, 234, 439, 202), (51, 202, 438, 237), (51, 237, 457, 239), (51, 239, 454, 234), (52, 216, 561), (52, 561, 215), (52, 215, 455, 240), (52, 240, 456, 216), (53, 215, 440, 203), (53, 203, 439, 234), (53, 234, 454, 241), (53, 241, 455, 215), (54, 244, 460, 243), (54, 243, 459, 242), (54, 242, 458, 245), (54, 245, 461, 244), (55, 333, 505, 336), (55, 336, 504, 248), (55, 248, 458, 242), (55, 242, 459, 333), (56, 248, 504, 335), (56, 335, 503, 331), (56, 331, 461, 245), (56, 245, 458, 248), (57, 246, 502, 334), (57, 334, 505, 333), (57, 333, 459, 243), (57, 243, 460, 246), (58, 379, 527, 385), (58, 385, 526, 262), (58, 262, 468, 259), (58, 259, 466, 379), (59, 252, 430, 189), (59, 189, 554, 199), (59, 199, 463, 255), (59, 255, 464, 252), (60, 201, 431, 186), (60, 186, 430, 252), (60, 252, 464, 256), (60, 555, 201), (61, 199, 554, 188), (61, 188, 432, 250), (61, 250, 462, 257), (61, 257, 463, 199), (62, 271, 467, 258), (62, 258, 466, 270), (62, 270, 470, 266), (62, 266, 471, 271), (63, 262, 526, 384), (63, 384, 528, 264), (63, 264, 469, 261), (63, 261, 468, 262), (64, 264, 528, 383), (64, 383, 529, 265), (64, 265, 467, 260), (64, 260, 469, 264), (65, 265, 529, 382), (65, 382, 527, 379), (65, 379, 466, 258), (65, 258, 467, 265), (66, 295, 559), (66, 269, 473, 294), (66, 294, 483, 290), (66, 290, 482, 295), (67, 273, 468, 261), (67, 261, 469, 272), (67, 272, 473, 269), (67, 269, 472, 273), (68, 270, 466, 259), (68, 259, 468, 273), (68, 273, 472, 267), (68, 267, 470, 270), (69, 272, 469, 260), (69, 260, 467, 271), (69, 271, 471, 268), (69, 268, 473, 272), (70, 348, 512, 353), (70, 353, 510, 286), (70, 286, 479, 284), (70, 284, 481, 348), (71, 280, 470, 267), (71, 267, 472, 279), (71, 279, 476, 275), (71, 275, 474, 280), (72, 278, 473, 268), (72, 268, 558, 281), (72, 281, 475, 276), (72, 276, 477, 278), (73, 281, 558, 266), (73, 266, 470, 280), (73, 280, 474, 274), (73, 274, 475, 281), (74, 284, 479, 282), (74, 282, 478, 283), (74, 283, 480, 285), (74, 285, 481, 284), (75, 286, 510, 352), (75, 352, 511, 288), (75, 288, 478, 282), (75, 282, 479, 286), (76, 349, 513, 351), (76, 351, 512, 348), (76, 348, 481, 285), (76, 285, 480, 349), (77, 288, 511, 350), (77, 350, 513, 349), (77, 349, 480, 283), (77, 283, 478, 288), (78, 339, 507, 345), (78, 345, 506, 302), (78, 302, 488, 299), (78, 299, 489, 339), (79, 294, 473, 278), (79, 278, 477, 296), (79, 296, 485, 292), (79, 292, 483, 294), (80, 297, 476, 279), (80, 559, 295), (80, 295, 482, 293), (80, 293, 484, 297), (81, 296, 477, 277), (81, 277, 476, 297), (81, 297, 484, 291), (81, 291, 485, 296), (82, 301, 486, 298), (82, 298, 487, 300), (82, 300, 489, 299), (82, 299, 488, 301), (83, 340, 508, 344), (83, 344, 507, 339), (83, 339, 489, 300), (83, 300, 487, 340), (84, 341, 509, 343), (84, 343, 508, 340), (84, 340, 487, 298), (84, 298, 486, 341), (85, 302, 506, 342), (85, 342, 509, 341), (85, 341, 486, 301), (85, 301, 488, 302), (86, 308, 474, 275), (86, 275, 476, 289), (86, 289, 493, 310), (86, 310, 492, 308), (87, 289, 476, 277), (87, 277, 477, 287), (87, 287, 491, 311), (87, 311, 493, 289), (88, 306, 475, 274), (88, 274, 474, 308), (88, 308, 492, 312), (88, 312, 490, 306), (89, 287, 560), (89, 560, 306), (89, 306, 490, 313), (89, 313, 491, 287), (90, 314, 422, 172), (90, 172, 552, 185), (90, 185, 497, 318), (90, 318, 494, 314), (91, 185, 552, 171), (91, 171, 425, 184), (91, 184, 496, 319), (91, 319, 497, 185), (92, 184, 425, 173), (92, 553, 183), (92, 183, 495, 320), (92, 320, 496, 184), (93, 183, 553), (93, 170, 422, 314), (93, 314, 494, 321), (93, 321, 495, 183), (94, 322, 447, 218), (94, 564, 233), (94, 233, 501, 326), (94, 326, 498, 322), (95, 233, 564), (95, 220, 448, 232), (95, 232, 500, 327), (95, 327, 501, 233), (96, 232, 448, 219), (96, 219, 449, 231), (96, 231, 499, 328), (96, 328, 500, 232), (97, 231, 449, 221), (97, 221, 447, 322), (97, 322, 498, 329), (97, 329, 499, 231), (98, 330, 444, 211), (98, 211, 443, 249), (98, 249, 505, 334), (98, 334, 502, 330), (99, 332, 442, 213), (99, 213, 445, 247), (99, 247, 503, 335), (99, 335, 504, 332), (100, 249, 443, 210), (100, 210, 442, 332), (100, 332, 504, 336), (100, 336, 505, 249), (101, 247, 445, 212), (101, 212, 444, 330), (101, 330, 502, 337), (101, 337, 503, 247), (102, 338, 484, 293), (102, 293, 482, 305), (102, 305, 509, 342), (102, 342, 506, 338), (103, 305, 482, 290), (103, 290, 483, 304), (103, 304, 508, 343), (103, 343, 509, 305), (104, 304, 483, 292), (104, 292, 485, 303), (104, 303, 507, 344), (104, 344, 508, 304), (105, 303, 485, 291), (105, 291, 484, 338), (105, 338, 506, 345), (105, 345, 507, 303), (106, 347, 492, 310), (106, 310, 493, 309), (106, 309, 513, 350), (106, 350, 511, 347), (107, 309, 493, 311), (107, 311, 491, 307), (107, 307, 512, 351), (107, 351, 513, 309), (108, 346, 490, 312), (108, 312, 492, 347), (108, 347, 511, 352), (108, 352, 510, 346), (109, 307, 491, 313), (109, 313, 490, 346), (109, 346, 510, 353), (109, 353, 512, 307), (110, 144, 406, 143), (110, 143, 517, 358), (110, 358, 514, 354), (110, 354, 402, 144), (111, 141, 408, 140), (111, 140, 516, 359), (111, 359, 517, 143), (111, 143, 406, 141), (112, 138, 404, 137), (112, 137, 515, 360), (112, 360, 516, 140), (112, 140, 408, 138), (113, 134, 402, 354), (113, 354, 514, 361), (113, 361, 515, 137), (113, 137, 404, 134), (114, 362, 409, 139), (114, 139, 405, 153), (114, 153, 521, 366), (114, 366, 518, 362), (115, 364, 540, 145), (115, 538, 151), (115, 151, 519, 367), (115, 367, 520, 364), (116, 153, 405, 136), (116, 136, 540, 364), (116, 364, 520, 368), (116, 368, 521, 153), (117, 151, 538), (117, 142, 409, 362), (117, 362, 518, 369), (117, 369, 519, 151), (118, 372, 414, 160), (118, 160, 410, 169), (118, 169, 525, 374), (118, 374, 524, 372), (119, 169, 410, 543), (119, 543, 413, 167), (119, 167, 523, 375), (119, 375, 525, 169), (120, 370, 417, 157), (120, 157, 414, 372), (120, 372, 524, 376), (120, 376, 522, 370), (121, 167, 413, 159), (121, 159, 417, 370), (121, 370, 522, 377), (121, 377, 523, 167), (122, 381, 432, 187), (122, 187, 431, 263), (122, 263, 527, 382), (122, 382, 529, 381), (123, 380, 462, 250), (123, 250, 432, 381), (123, 381, 529, 383), (123, 383, 528, 380), (124, 378, 465, 254), (124, 254, 462, 380), (124, 380, 528, 384), (124, 384, 526, 378), (125, 263, 431, 201), (125, 555, 465, 378), (125, 378, 526, 385), (125, 385, 527, 263), (126, 386, 462, 254), (126, 254, 465, 253), (126, 253, 533, 390), (126, 390, 530, 386), (127, 387, 464, 255), (127, 255, 463, 251), (127, 251, 532, 391), (127, 391, 531, 387), (128, 253, 465, 256), (128, 256, 464, 387), (128, 387, 531, 392), (128, 392, 533, 253), (129, 251, 463, 257), (129, 257, 462, 386), (129, 386, 556), (129, 556, 251), (130, 394, 420, 163), (130, 163, 421, 177), (130, 177, 537, 398), (130, 398, 534, 394), (131, 177, 421, 165), (131, 165, 419, 176), (131, 176, 536, 399), (131, 399, 537, 177), (132, 176, 419, 162), (132, 549, 175), (132, 175, 535, 400), (132, 400, 536, 176), (133, 175, 549), (133, 164, 420, 394), (133, 394, 534, 401), (133, 401, 535, 175), (538, 115, 145, 407), (538, 407, 142, 117), (148, 539, 412), (539, 147, 412), (145, 540, 403), (540, 136, 403), (541, 355, 1), (541, 0, 355), (142, 542, 409), (542, 139, 409), (413, 543, 149), (543, 410, 149), (544, 416, 156), (417, 544, 156), (545, 166, 550, 164), (371, 545, 164, 418), (546, 374, 525), (375, 546, 525), (191, 547, 154, 414), (547, 192, 415, 154), (368, 548, 521), (548, 366, 521), (549, 418, 164, 133), (549, 132, 162, 418), (550, 163, 420), (164, 550, 420), (165, 551, 419), (551, 162, 419), (552, 172, 424), (171, 552, 424), (553, 423, 170, 93), (553, 92, 173, 423), (554, 189, 433), (188, 554, 433), (555, 125, 201), (555, 60, 256, 465), (556, 386, 530, 393), (251, 556, 393, 532), (557, 198, 530, 390), (389, 557, 390, 533), (266, 558, 471), (558, 268, 471), (559, 80, 279, 472), (559, 472, 269, 66), (560, 287, 477, 276), (306, 560, 276, 475), (561, 216, 441, 204), (215, 561, 204, 440), (562, 448, 220), (446, 562, 220), (235, 563, 240, 455), (563, 236, 456, 240), (564, 446, 220, 95), (564, 94, 218, 446), (565, 225, 438, 207), (223, 565, 207, 434), (566, 626, 749, 631), (566, 631, 748, 622), (566, 622, 744, 625), (566, 625, 746, 626), (567, 627, 747, 630), (567, 630, 749, 626), (567, 626, 746, 623), (567, 623, 743, 627), (568, 620, 741, 624), (568, 624, 745, 629), (568, 629, 749, 630), (568, 630, 747, 620), (569, 629, 745, 621), (569, 621, 742, 628), (569, 628, 748, 631), (569, 631, 749, 629), (570, 634, 746, 625), (570, 625, 744, 635), (570, 635, 751, 633), (570, 633, 752, 634), (571, 636, 743, 623), (571, 623, 746, 634), (571, 634, 752, 632), (571, 632, 750, 636), (572, 639, 752, 633), (572, 633, 751, 640), (572, 640, 754, 638), (572, 638, 755, 639), (573, 641, 750, 632), (573, 632, 752, 639), (573, 639, 755, 637), (573, 637, 753, 641), (574, 644, 755, 638), (574, 638, 754, 645), (574, 645, 757, 643), (574, 643, 758, 644), (575, 646, 753, 637), (575, 637, 755, 644), (575, 644, 758, 642), (575, 642, 756, 646), (576, 663, 751, 635), (576, 635, 744, 664), (576, 664, 762, 653), (576, 653, 767, 663), (577, 661, 741, 620), (577, 620, 747, 662), (577, 662, 764, 651), (577, 651, 761, 661), (578, 665, 748, 628), (578, 628, 742, 666), (578, 666, 760, 652), (578, 652, 765, 665), (579, 667, 758, 643), (579, 643, 757, 668), (579, 668, 771, 658), (579, 658, 772, 667), (580, 666, 742, 621), (580, 621, 745, 669), (580, 669, 763, 650), (580, 650, 760, 666), (581, 670, 743, 636), (581, 636, 750, 671), (581, 671, 766, 654), (581, 654, 759, 670), (582, 711, 762, 664), (582, 664, 744, 710), (582, 710, 788, 704), (582, 704, 790, 711), (583, 668, 757, 645), (583, 645, 754, 672), (583, 672, 769, 659), (584, 673, 753, 646), (584, 646, 756, 674), (584, 674, 770, 660), (584, 660, 768, 673), (585, 669, 745, 624), (585, 624, 741, 661), (585, 661, 761, 648), (585, 648, 763, 669), (586, 672, 754, 640), (586, 640, 751, 663), (586, 663, 767, 655), (586, 655, 769, 672), (587, 671, 750, 641), (587, 641, 753, 673), (587, 673, 768, 656), (587, 656, 766, 671), (588, 662, 747, 627), (588, 627, 743, 670), (588, 670, 759, 647), (588, 647, 764, 662), (589, 674, 756, 642), (589, 642, 758, 667), (589, 667, 772, 657), (589, 657, 770, 674), (590, 688, 770, 657), (590, 657, 772, 689), (590, 689, 786, 684), (590, 684, 784, 688), (591, 690, 760, 650), (591, 650, 763, 691), (591, 691, 777, 677), (591, 677, 774, 690), (592, 689, 772, 658), (592, 658, 771, 692), (592, 692, 785, 685), (592, 685, 786, 689), (593, 693, 761, 651), (593, 651, 764, 694), (593, 694, 778, 678), (593, 678, 775, 693), (594, 659, 769, 695), (594, 695, 783, 686), (594, 686, 785, 692), (595, 696, 765, 652), (595, 652, 760, 690), (595, 690, 774, 679), (595, 679, 779, 696), (596, 697, 768, 660), (596, 660, 770, 688), (596, 688, 784, 687), (596, 687, 782, 697), (597, 698, 767, 653), (597, 699, 776, 680), (597, 680, 781, 698), (598, 700, 759, 654), (598, 654, 766, 701), (598, 701, 780, 681), (598, 681, 773, 700), (599, 694, 764, 647), (599, 647, 759, 700), (599, 700, 773, 675), (599, 675, 778, 694), (600, 695, 769, 655), (600, 655, 767, 698), (601, 691, 763, 648), (601, 648, 761, 693), (601, 693, 775, 676), (601, 676, 777, 691), (602, 701, 766, 656), (602, 656, 768, 697), (602, 697, 782, 683), (602, 683, 780, 701), (603, 709, 765, 696), (603, 696, 779, 649), (603, 707, 789, 709), (604, 704, 788, 702), (604, 702, 787, 705), (604, 705, 789, 703), (604, 703, 790, 704), (605, 708, 790, 703), (605, 703, 789, 707), (605, 707, 791, 706), (605, 706, 792, 708), (606, 712, 776, 699), (606, 711, 790, 708), (606, 708, 792, 712), (607, 713, 748, 665), (607, 665, 765, 709), (607, 709, 789, 705), (607, 705, 787, 713), (608, 710, 744, 622), (608, 622, 748, 713), (608, 713, 787, 702), (608, 702, 788, 710), (609, 716, 774, 677), (609, 677, 777, 719), (609, 719, 796, 720), (609, 720, 793, 716), (610, 719, 777, 676), (610, 676, 775, 718), (610, 718, 794, 721), (610, 721, 796, 719), (611, 715, 793, 720), (611, 720, 796, 717), (611, 717, 795, 715), (612, 717, 796, 721), (612, 721, 794, 714), (612, 714, 795, 717), (812, 813, 792, 706), (613, 724, 797, 722), (613, 722, 798, 723), (614, 727, 786, 685), (614, 685, 785, 728), (614, 728, 800, 726), (614, 726, 801, 727), (615, 729, 784, 684), (615, 684, 786, 727), (615, 727, 801, 725), (615, 725, 799, 729), (616, 732, 773, 681), (616, 681, 780, 733), (616, 733, 804, 731), (616, 731, 802, 732), (617, 734, 778, 675), (617, 675, 773, 732), (617, 732, 802, 730), (617, 730, 803, 734), (618, 736, 780, 683), (618, 683, 782, 737), (618, 737, 806, 735), (618, 735, 805, 736), (619, 739, 783, 682), (619, 682, 781, 740), (809, 811, 807, 738), (809, 738, 808, 810), (600, 698, 781, 682), (619, 740, 811, 809), (613, 812, 814, 724), (613, 723, 813, 812), (695, 600, 682, 783), (653, 762, 711, 606, 699, 597), (739, 619, 809, 810), (812, 706, 791, 814), (779, 679, 815, 816), (594, 692, 771, 659), (659, 771, 668, 583), (817, 853, 925, 848), (817, 844, 924, 853), (817, 847, 920, 844), (817, 848, 922, 847), (818, 852, 923, 849), (818, 848, 925, 852), (818, 845, 922, 848), (818, 849, 919, 845), (819, 846, 917, 842), (819, 851, 921, 846), (819, 852, 925, 851), (819, 842, 923, 852), (820, 843, 921, 851), (820, 850, 918, 843), (820, 853, 924, 850), (820, 851, 925, 853), (821, 847, 922, 856), (821, 857, 920, 847), (821, 855, 927, 857), (821, 856, 928, 855), (822, 845, 919, 858), (822, 856, 922, 845), (822, 854, 928, 856), (822, 858, 926, 854), (823, 855, 928, 861), (823, 862, 927, 855), (823, 860, 930, 862), (823, 861, 931, 860), (824, 854, 926, 863), (824, 861, 928, 854), (824, 859, 931, 861), (824, 863, 929, 859), (825, 860, 931, 866), (825, 867, 930, 860), (825, 865, 933, 867), (825, 866, 934, 865), (826, 859, 929, 868), (826, 866, 931, 859), (826, 864, 934, 866), (826, 868, 932, 864), (937, 873, 842, 917), (858, 876, 942, 926), (941, 874, 850, 924), (850, 874, 936, 918), (934, 948, 880, 865), (936, 872, 843, 918), (867, 881, 945, 930), (935, 876, 858, 919), (842, 873, 940, 923), (867, 933, 947, 881), (862, 877, 943, 927), (868, 882, 946, 932), (944, 882, 868, 929), (921, 939, 871, 846), (883, 828, 885, 949), (930, 945, 877, 862), (843, 872, 939, 921), (926, 942, 878, 863), (863, 878, 944, 929), (923, 940, 870, 849), (864, 879, 948, 934), (946, 879, 864, 932), (846, 871, 937, 917), (865, 880, 947, 933), (887, 829, 886, 950), (827, 869, 941, 924, 889), (827, 889, 949, 885), (950, 886, 828, 883), (828, 884, 951, 885), (828, 886, 952, 884), (829, 938, 888), (857, 875, 938, 829, 887, 920), (829, 888, 952, 886), (849, 870, 935, 919), (830, 844, 920, 887), (830, 889, 924, 844), (830, 883, 949, 889), (830, 887, 950, 883), (831, 872, 936, 892), (831, 895, 939, 872), (831, 896, 956, 895), (831, 892, 953, 896), (832, 871, 939, 895), (832, 894, 937, 871), (832, 897, 954, 894), (832, 895, 956, 897), (833, 896, 953, 891), (833, 893, 956, 896), (833, 891, 955, 893), (834, 897, 956, 893), (834, 890, 954, 897), (834, 893, 955, 890), (972, 884, 952, 973), (835, 898, 957, 900), (835, 899, 958, 898), (836, 880, 948, 903), (836, 904, 947, 880), (836, 902, 960, 904), (836, 903, 961, 902), (837, 879, 946, 905), (837, 903, 948, 879), (837, 901, 961, 903), (837, 905, 959, 901), (838, 876, 935, 908), (838, 909, 942, 876), (838, 907, 964, 909), (838, 908, 962, 907), (839, 870, 940, 910), (839, 908, 935, 870), (839, 906, 962, 908), (839, 910, 963, 906), (840, 878, 942, 912), (840, 913, 944, 878), (840, 911, 966, 913), (840, 912, 965, 911), (841, 877, 945, 915), (841, 916, 943, 877), (969, 914, 967, 971), (969, 970, 968, 914), (841, 969, 971, 916), (835, 900, 974, 972), (835, 972, 973, 899), (915, 970, 969, 841), (972, 974, 951, 884), (941, 976, 975, 874), (603, 649, 869, 827), (707, 603, 827, 885), (649, 779, 941, 869), (678, 778, 940, 873), (775, 678, 873, 937), (679, 774, 936, 874), (680, 776, 938, 875), (781, 680, 875, 943), (686, 783, 945, 881), (785, 686, 881, 947), (687, 784, 946, 882), (782, 687, 882, 944), (791, 707, 885, 951), (712, 792, 952, 888), (776, 712, 888, 938), (714, 794, 954, 890), (795, 714, 890, 955), (715, 795, 955, 891), (793, 715, 891, 953), (716, 793, 953, 892), (774, 716, 892, 936), (718, 775, 937, 894), (794, 718, 894, 954), (722, 797, 957, 898), (798, 722, 898, 958), (723, 798, 958, 899), (792, 813, 973, 952), (724, 814, 974, 900), (797, 724, 900, 957), (725, 801, 961, 901), (799, 725, 901, 959), (726, 800, 960, 902), (801, 726, 902, 961), (728, 785, 947, 904), (800, 728, 904, 960), (729, 799, 959, 905), (784, 729, 905, 946), (730, 802, 962, 906), (803, 730, 906, 963), (731, 804, 964, 907), (802, 731, 907, 962), (733, 780, 942, 909), (804, 733, 909, 964), (734, 803, 963, 910), (778, 734, 910, 940), (735, 806, 966, 911), (805, 735, 911, 965), (736, 805, 965, 912), (780, 736, 912, 942), (737, 782, 944, 913), (806, 737, 913, 966), (738, 807, 967, 914), (808, 738, 914, 968), (783, 739, 915, 945), (740, 781, 943, 916), (807, 811, 971, 967), (810, 808, 968, 970), (811, 740, 916, 971), (813, 723, 899, 973), (739, 810, 970, 915), (814, 791, 951, 974), (816, 815, 975, 976), (779, 816, 976, 941), (815, 679, 874, 975), (943, 875, 857, 927)])
me_cube_088.polygons.foreach_set('material_index', [0, 0, 0, 0, 0, 0, 0, 0, 0, 0, 0, 0, 0, 0, 0, 0, 0, 0, 0, 0, 0, 0, 0, 0, 0, 0, 0, 0, 0, 0, 0, 0, 0, 0, 0, 0, 0, 0, 0, 0, 0, 0, 0, 0, 0, 0, 0, 0, 0, 0, 0, 0, 0, 0, 0, 0, 0, 0, 0, 0, 0, 0, 0, 0, 0, 0, 0, 0, 0, 0, 0, 0, 0, 0, 0, 0, 0, 0, 0, 0, 0, 0, 0, 0, 0, 0, 0, 0, 0, 0, 0, 0, 0, 0, 0, 0, 0, 0, 0, 0, 0, 0, 0, 0, 0, 0, 0, 0, 0, 0, 0, 0, 0, 0, 0, 0, 0, 0, 0, 0, 0, 0, 0, 0, 0, 0, 0, 0, 0, 0, 0, 0, 0, 0, 0, 0, 0, 0, 0, 0, 0, 0, 0, 0, 0, 0, 0, 0, 0, 0, 0, 0, 0, 0, 0, 0, 0, 0, 0, 0, 0, 0, 0, 0, 0, 0, 0, 0, 0, 0, 0, 0, 0, 0, 0, 0, 0, 0, 0, 0, 0, 0, 0, 0, 0, 0, 0, 0, 0, 0, 0, 0, 0, 0, 0, 0, 0, 0, 0, 0, 0, 0, 0, 0, 0, 0, 0, 0, 0, 0, 0, 0, 0, 0, 0, 0, 0, 0, 0, 0, 0, 0, 0, 0, 0, 0, 0, 0, 0, 0, 0, 0, 0, 0, 0, 0, 0, 0, 0, 0, 0, 0, 0, 0, 0, 0, 0, 0, 0, 0, 0, 0, 0, 0, 0, 0, 0, 0, 0, 0, 0, 0, 0, 0, 0, 0, 0, 0, 0, 0, 0, 0, 0, 0, 0, 0, 0, 0, 0, 0, 0, 0, 0, 0, 0, 0, 0, 0, 0, 0, 0, 0, 0, 0, 0, 0, 0, 0, 0, 0, 0, 0, 0, 0, 0, 0, 0, 0, 0, 0, 0, 0, 0, 0, 0, 0, 0, 0, 0, 0, 0, 0, 0, 0, 0, 0, 0, 0, 0, 0, 0, 0, 0, 0, 0, 0, 0, 0, 0, 0, 0, 0, 0, 0, 0, 0, 0, 0, 0, 0, 0, 0, 0, 0, 0, 0, 0, 0, 0, 0, 0, 0, 0, 0, 0, 0, 0, 0, 0, 0, 0, 0, 0, 0, 0, 0, 0, 0, 0, 0, 0, 0, 0, 0, 0, 0, 0, 0, 0, 0, 0, 0, 0, 0, 0, 0, 0, 0, 0, 0, 0, 0, 0, 0, 0, 0, 0, 0, 0, 0, 0, 0, 0, 0, 0, 0, 0, 0, 0, 0, 0, 0, 0, 0, 0, 0, 0, 0, 0, 0, 0, 0, 0, 0, 0, 0, 0, 0, 0, 0, 0, 0, 0, 0, 0, 0, 0, 0, 0, 0, 0, 0, 0, 0, 0, 0, 0, 0, 0, 0, 0, 0, 0, 0, 0, 0, 0, 0, 0, 0, 0, 0, 0, 0, 0, 0, 0, 0, 0, 0, 0, 0, 0, 0, 0, 0, 0, 0, 0, 0, 0, 0, 0, 0, 0, 0, 0, 0, 0, 0, 0, 0, 0, 0, 0, 0, 0, 0, 0, 0, 0, 0, 0, 0, 0, 0, 0, 0, 0, 0, 0, 0, 0, 0, 0, 0, 0, 0, 0, 0, 0, 0, 0, 0, 0, 0, 0, 0, 0, 0, 0, 0, 0, 0, 0, 0, 0, 0, 0, 0, 0, 0, 0, 0, 0, 0, 0, 0, 0, 0, 0, 0, 0, 0, 0, 0, 0, 0, 0, 0, 0, 0, 0, 0, 0, 0, 0, 0, 0, 0, 0, 0, 0, 0, 0, 0, 0, 0, 0, 0, 0, 0, 1, 1, 1, 1, 1, 1, 1, 1, 1, 1, 1, 1, 1, 1, 1, 1, 1, 1, 1, 1, 1, 1, 1, 1, 1, 1, 1, 1, 1, 1, 1, 1, 1, 1, 1, 1, 1, 1, 1, 1, 1, 1, 1, 1, 1, 1, 1, 1, 1, 1, 1, 1, 1, 1, 1, 1, 1, 1, 1, 1, 1, 1, 1, 1, 1, 1, 1, 1, 1, 1, 1, 1, 1, 1, 1, 1, 1, 1, 1, 1, 1, 1, 1, 1, 1, 1, 1, 1, 1, 1, 1, 1, 1, 1, 1, 1, 1, 1, 1, 1, 1, 1, 1, 1, 1, 1, 1, 1, 1, 1, 1, 1, 1, 1, 1, 1, 1, 1, 1, 1, 1, 1, 1, 1, 1, 1, 1, 1, 1, 1, 1, 1, 1, 1, 1, 1, 1, 1, 1, 1, 1, 1, 1, 1, 1, 1, 1, 1, 1, 1, 1, 1, 1, 1, 1, 1, 1, 1, 1, 1, 1, 1, 1, 1, 1, 1, 1, 1, 1, 1, 1, 1, 1, 1, 1, 1, 1, 1, 1, 1, 1, 1, 1, 1, 1, 1, 1, 1, 1, 1, 1, 1, 1, 1, 1, 1, 1, 1, 1, 1, 1, 1, 1, 1, 1, 1, 1, 1, 1, 1, 1, 1, 1, 1, 1, 1, 1, 1, 1, 1, 1, 1, 1, 1, 1, 1, 1, 1, 1, 1, 1, 1, 1, 1, 1, 1, 1, 1, 1, 1, 1, 1, 1, 1, 1, 1, 1, 1, 1, 1, 1, 1, 1, 1, 1, 1, 1, 1, 1, 1, 1, 1, 1, 1, 1, 1, 1, 1, 1, 1, 1, 1, 1, 1, 1, 1, 1, 1, 1, 1, 1, 1, 1, 1, 1, 1, 1, 1, 1, 1, 1, 1, 1, 1, 1, 1, 1, 1, 1, 1, 1, 1, 1, 1, 1, 1, 1, 1, 1, 1, 1, 1, 1, 1, 1, 1, 1, 1, 1, 1, 1, 1, 1, 1, 1, 1, 1, 1, 1, 1, 1, 1, 1, 1, 1, 1, 1, 1, 1, 1, 1, 1, 1, 1, 1, 1, 1, 1, 1, 1, 1, 1, 1, 1, 1, 1, 1, 1, 1, 1, 1, 1, 1, 1, 1, 1, 1, 1, 1, 1, 1, 1, 1, 1, 1, 1, 1, 1, 1, 1, 1, 1, 1, 1, 1, 1, 1, 1, 1, 1, 1, 1, 1, 1, 1, 1, 1, 1, 1, 1, 1, 1, 1, 1, 1, 1, 1])
me_cube_088.materials.append(mat_wood)
me_cube_088.materials.append(mat_orange)
me_cube_088.use_remesh_preserve_volume = False
me_cube_088.use_remesh_preserve_attributes = False
me_cube_088.use_mirror_vertex_groups = False
me_cube_088.update()

# ---- objects
ob_willow_autumn_1 = bpy.data.objects.new('Willow_Autumn_1', me_cube_088)

# ---- transforms, parenting, visibility, modifiers, constraints
ob_willow_autumn_1.location = (0.0, 0.0, 0.0)
ob_willow_autumn_1.lineart.crease_threshold = 0.0

# ---- collection membership
col_collection_1.objects.link(ob_willow_autumn_1)

# ---- scene / render settings (as saved in the file)
scene.frame_start = 1; scene.frame_end = 250; scene.frame_set(0)
scene.render.engine = 'CYCLES'
scene.render.resolution_x = 1000
scene.render.resolution_y = 1000
scene.render.dither_intensity = 0.0
scene.cycles.samples = 200
scene.cycles.sampling_pattern = 'TABULATED_SOBOL'
scene.cycles.light_sampling_threshold = 0.0
scene.cycles.use_adaptive_sampling = False
scene.cycles.use_light_tree = False
scene.cycles.caustics_reflective = False
scene.cycles.caustics_refractive = False
scene.cycles.blur_glossy = 0.0
scene.cycles.max_bounces = 2
scene.cycles.pixel_filter_type = 'GAUSSIAN'
scene.cycles.sample_clamp_indirect = 0.0
scene.view_settings.view_transform = 'Standard'
bpy.context.view_layer.update()

# ---- added for rendering (the .blend has no active camera): camera
cam_auto = bpy.data.cameras.new('AutoCamera')
cam_auto.lens = 50.0
cam_auto.sensor_width = 36.0
cam_auto.clip_end = 1000.0
ob_auto_camera = bpy.data.objects.new('AutoCamera', cam_auto)
scene.collection.objects.link(ob_auto_camera)
ob_auto_camera.location = (4.00671, -3.94764, 4.43677)
ob_auto_camera.rotation_euler = (1.09748, -7.21219e-08, 0.694738)
scene.camera = ob_auto_camera
bpy.context.view_layer.update()
